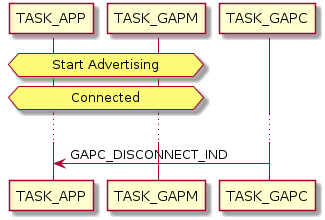

The diagram above was rendered by PlantUML. Its source (embedded in the PNG):
@startuml inline_umlgraph_5.png
hnote over TASK_APP, TASK_GAPM: Start Advertising
hnote over TASK_APP, TASK_GAPM: Connected
...
TASK_APP <- TASK_GAPC: GAPC_DISCONNECT_IND
@enduml